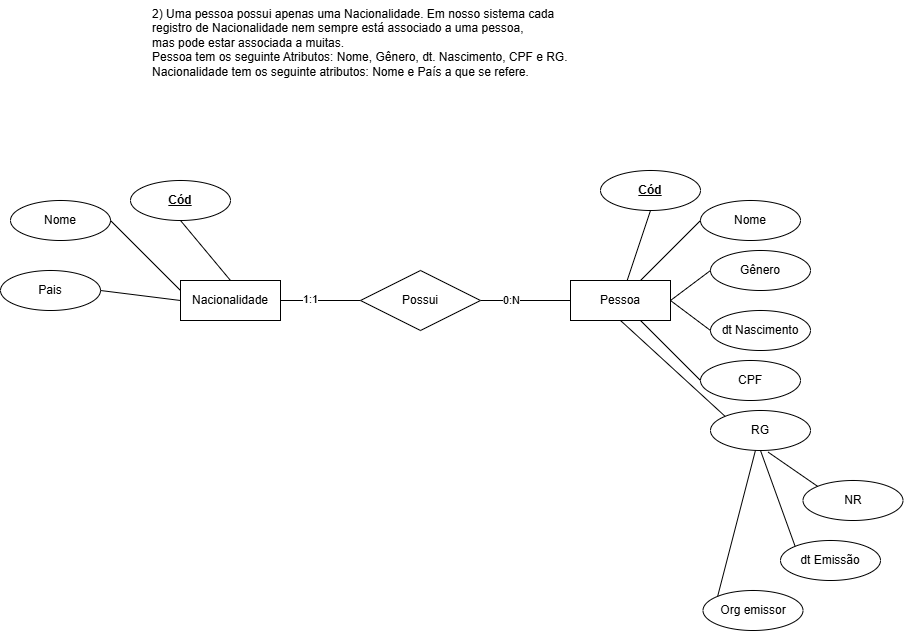

The diagram above was exported from draw.io. Its source (the exported page's mxGraphModel, read from the mxfile embedded in the PNG):
<mxGraphModel dx="1877" dy="1691" grid="1" gridSize="10" guides="1" tooltips="1" connect="1" arrows="1" fold="1" page="1" pageScale="1" pageWidth="827" pageHeight="1169" math="0" shadow="0">
  <root>
    <mxCell id="0" />
    <mxCell id="1" parent="0" />
    <mxCell id="OyDyKNJnk8w622E5FZVZ-1" value="Nacionalidade" style="whiteSpace=wrap;html=1;align=center;" parent="1" vertex="1">
      <mxGeometry x="160" y="120" width="100" height="40" as="geometry" />
    </mxCell>
    <mxCell id="OyDyKNJnk8w622E5FZVZ-2" value="Pessoa" style="whiteSpace=wrap;html=1;align=center;" parent="1" vertex="1">
      <mxGeometry x="550" y="120" width="100" height="40" as="geometry" />
    </mxCell>
    <mxCell id="OyDyKNJnk8w622E5FZVZ-3" style="edgeStyle=orthogonalEdgeStyle;rounded=0;orthogonalLoop=1;jettySize=auto;html=1;endArrow=none;startFill=0;" parent="1" source="OyDyKNJnk8w622E5FZVZ-7" target="OyDyKNJnk8w622E5FZVZ-2" edge="1">
      <mxGeometry relative="1" as="geometry" />
    </mxCell>
    <mxCell id="OyDyKNJnk8w622E5FZVZ-47" value="0:N" style="edgeLabel;html=1;align=center;verticalAlign=middle;resizable=0;points=[];" parent="OyDyKNJnk8w622E5FZVZ-3" connectable="0" vertex="1">
      <mxGeometry x="-0.3259" y="1" relative="1" as="geometry">
        <mxPoint as="offset" />
      </mxGeometry>
    </mxCell>
    <mxCell id="OyDyKNJnk8w622E5FZVZ-5" style="edgeStyle=orthogonalEdgeStyle;rounded=0;orthogonalLoop=1;jettySize=auto;html=1;endArrow=none;startFill=0;" parent="1" source="OyDyKNJnk8w622E5FZVZ-7" target="OyDyKNJnk8w622E5FZVZ-1" edge="1">
      <mxGeometry relative="1" as="geometry" />
    </mxCell>
    <mxCell id="OyDyKNJnk8w622E5FZVZ-46" value="1:1" style="edgeLabel;html=1;align=center;verticalAlign=middle;resizable=0;points=[];" parent="OyDyKNJnk8w622E5FZVZ-5" connectable="0" vertex="1">
      <mxGeometry x="0.2667" y="-2" relative="1" as="geometry">
        <mxPoint as="offset" />
      </mxGeometry>
    </mxCell>
    <mxCell id="OyDyKNJnk8w622E5FZVZ-7" value="Possui" style="shape=rhombus;perimeter=rhombusPerimeter;whiteSpace=wrap;html=1;align=center;" parent="1" vertex="1">
      <mxGeometry x="340" y="110" width="120" height="60" as="geometry" />
    </mxCell>
    <mxCell id="OyDyKNJnk8w622E5FZVZ-8" value="Nome" style="ellipse;whiteSpace=wrap;html=1;align=center;" parent="1" vertex="1">
      <mxGeometry x="-10" y="40" width="100" height="40" as="geometry" />
    </mxCell>
    <mxCell id="OyDyKNJnk8w622E5FZVZ-9" value="Pais" style="ellipse;whiteSpace=wrap;html=1;align=center;" parent="1" vertex="1">
      <mxGeometry x="-20" y="110" width="100" height="40" as="geometry" />
    </mxCell>
    <mxCell id="OyDyKNJnk8w622E5FZVZ-12" value="" style="endArrow=none;html=1;rounded=0;exitX=1;exitY=0.5;exitDx=0;exitDy=0;entryX=0;entryY=0.25;entryDx=0;entryDy=0;" parent="1" source="OyDyKNJnk8w622E5FZVZ-8" target="OyDyKNJnk8w622E5FZVZ-1" edge="1">
      <mxGeometry width="50" height="50" relative="1" as="geometry">
        <mxPoint x="280" y="60" as="sourcePoint" />
        <mxPoint x="330" y="10" as="targetPoint" />
      </mxGeometry>
    </mxCell>
    <mxCell id="OyDyKNJnk8w622E5FZVZ-13" value="" style="endArrow=none;html=1;rounded=0;exitX=1;exitY=0.5;exitDx=0;exitDy=0;entryX=0;entryY=0.5;entryDx=0;entryDy=0;" parent="1" source="OyDyKNJnk8w622E5FZVZ-9" target="OyDyKNJnk8w622E5FZVZ-1" edge="1">
      <mxGeometry width="50" height="50" relative="1" as="geometry">
        <mxPoint x="100" y="50" as="sourcePoint" />
        <mxPoint x="170" y="140" as="targetPoint" />
      </mxGeometry>
    </mxCell>
    <mxCell id="OyDyKNJnk8w622E5FZVZ-16" value="Cód" style="ellipse;whiteSpace=wrap;html=1;align=center;fontStyle=5;" parent="1" vertex="1">
      <mxGeometry x="110" y="20" width="100" height="40" as="geometry" />
    </mxCell>
    <mxCell id="OyDyKNJnk8w622E5FZVZ-17" value="" style="endArrow=none;html=1;rounded=0;entryX=0.5;entryY=1;entryDx=0;entryDy=0;exitX=0.5;exitY=0;exitDx=0;exitDy=0;" parent="1" source="OyDyKNJnk8w622E5FZVZ-1" target="OyDyKNJnk8w622E5FZVZ-16" edge="1">
      <mxGeometry width="50" height="50" relative="1" as="geometry">
        <mxPoint x="360" y="110" as="sourcePoint" />
        <mxPoint x="410" y="60" as="targetPoint" />
      </mxGeometry>
    </mxCell>
    <mxCell id="OyDyKNJnk8w622E5FZVZ-18" value="Cód" style="ellipse;whiteSpace=wrap;html=1;align=center;fontStyle=5;" parent="1" vertex="1">
      <mxGeometry x="580" y="10" width="100" height="40" as="geometry" />
    </mxCell>
    <mxCell id="OyDyKNJnk8w622E5FZVZ-19" value="" style="endArrow=none;html=1;rounded=0;entryX=0.5;entryY=1;entryDx=0;entryDy=0;" parent="1" source="OyDyKNJnk8w622E5FZVZ-2" target="OyDyKNJnk8w622E5FZVZ-18" edge="1">
      <mxGeometry width="50" height="50" relative="1" as="geometry">
        <mxPoint x="660" y="110" as="sourcePoint" />
        <mxPoint x="860" y="50" as="targetPoint" />
      </mxGeometry>
    </mxCell>
    <mxCell id="OyDyKNJnk8w622E5FZVZ-20" value="Nome" style="ellipse;whiteSpace=wrap;html=1;align=center;" parent="1" vertex="1">
      <mxGeometry x="680" y="40" width="100" height="40" as="geometry" />
    </mxCell>
    <mxCell id="OyDyKNJnk8w622E5FZVZ-21" value="Gênero" style="ellipse;whiteSpace=wrap;html=1;align=center;" parent="1" vertex="1">
      <mxGeometry x="690" y="90" width="100" height="40" as="geometry" />
    </mxCell>
    <mxCell id="OyDyKNJnk8w622E5FZVZ-22" value="dt Nascimento" style="ellipse;whiteSpace=wrap;html=1;align=center;" parent="1" vertex="1">
      <mxGeometry x="690" y="150" width="100" height="40" as="geometry" />
    </mxCell>
    <mxCell id="OyDyKNJnk8w622E5FZVZ-23" value="" style="endArrow=none;html=1;rounded=0;entryX=0;entryY=0.5;entryDx=0;entryDy=0;" parent="1" source="OyDyKNJnk8w622E5FZVZ-2" target="OyDyKNJnk8w622E5FZVZ-27" edge="1">
      <mxGeometry width="50" height="50" relative="1" as="geometry">
        <mxPoint x="370" y="110" as="sourcePoint" />
        <mxPoint x="420" y="60" as="targetPoint" />
      </mxGeometry>
    </mxCell>
    <mxCell id="OyDyKNJnk8w622E5FZVZ-24" value="" style="endArrow=none;html=1;rounded=0;entryX=0;entryY=0.5;entryDx=0;entryDy=0;" parent="1" source="OyDyKNJnk8w622E5FZVZ-2" target="OyDyKNJnk8w622E5FZVZ-20" edge="1">
      <mxGeometry width="50" height="50" relative="1" as="geometry">
        <mxPoint x="370" y="110" as="sourcePoint" />
        <mxPoint x="420" y="60" as="targetPoint" />
      </mxGeometry>
    </mxCell>
    <mxCell id="OyDyKNJnk8w622E5FZVZ-25" value="" style="endArrow=none;html=1;rounded=0;entryX=0;entryY=0.5;entryDx=0;entryDy=0;exitX=1;exitY=0.5;exitDx=0;exitDy=0;" parent="1" source="OyDyKNJnk8w622E5FZVZ-2" target="OyDyKNJnk8w622E5FZVZ-21" edge="1">
      <mxGeometry width="50" height="50" relative="1" as="geometry">
        <mxPoint x="370" y="110" as="sourcePoint" />
        <mxPoint x="420" y="60" as="targetPoint" />
      </mxGeometry>
    </mxCell>
    <mxCell id="OyDyKNJnk8w622E5FZVZ-26" value="" style="endArrow=none;html=1;rounded=0;entryX=0;entryY=0.5;entryDx=0;entryDy=0;exitX=1;exitY=0.5;exitDx=0;exitDy=0;" parent="1" source="OyDyKNJnk8w622E5FZVZ-2" target="OyDyKNJnk8w622E5FZVZ-22" edge="1">
      <mxGeometry width="50" height="50" relative="1" as="geometry">
        <mxPoint x="370" y="110" as="sourcePoint" />
        <mxPoint x="420" y="60" as="targetPoint" />
      </mxGeometry>
    </mxCell>
    <mxCell id="OyDyKNJnk8w622E5FZVZ-27" value="CPF" style="ellipse;whiteSpace=wrap;html=1;align=center;" parent="1" vertex="1">
      <mxGeometry x="680" y="200" width="100" height="40" as="geometry" />
    </mxCell>
    <mxCell id="OyDyKNJnk8w622E5FZVZ-28" value="RG" style="ellipse;whiteSpace=wrap;html=1;align=center;" parent="1" vertex="1">
      <mxGeometry x="690" y="250" width="100" height="40" as="geometry" />
    </mxCell>
    <mxCell id="OyDyKNJnk8w622E5FZVZ-29" value="" style="endArrow=none;html=1;rounded=0;entryX=0;entryY=0;entryDx=0;entryDy=0;exitX=0.5;exitY=1;exitDx=0;exitDy=0;" parent="1" source="OyDyKNJnk8w622E5FZVZ-2" target="OyDyKNJnk8w622E5FZVZ-28" edge="1">
      <mxGeometry width="50" height="50" relative="1" as="geometry">
        <mxPoint x="630" y="170" as="sourcePoint" />
        <mxPoint x="690" y="230" as="targetPoint" />
      </mxGeometry>
    </mxCell>
    <mxCell id="OyDyKNJnk8w622E5FZVZ-30" value="NR" style="ellipse;whiteSpace=wrap;html=1;align=center;" parent="1" vertex="1">
      <mxGeometry x="782.5" y="320" width="100" height="40" as="geometry" />
    </mxCell>
    <mxCell id="OyDyKNJnk8w622E5FZVZ-31" value="" style="endArrow=none;html=1;rounded=0;entryX=0;entryY=0;entryDx=0;entryDy=0;exitX=0.577;exitY=1.042;exitDx=0;exitDy=0;exitPerimeter=0;" parent="1" source="OyDyKNJnk8w622E5FZVZ-28" target="OyDyKNJnk8w622E5FZVZ-30" edge="1">
      <mxGeometry width="50" height="50" relative="1" as="geometry">
        <mxPoint x="780" y="260" as="sourcePoint" />
        <mxPoint x="782.5" y="230" as="targetPoint" />
      </mxGeometry>
    </mxCell>
    <mxCell id="OyDyKNJnk8w622E5FZVZ-32" value="dt Emissão" style="ellipse;whiteSpace=wrap;html=1;align=center;" parent="1" vertex="1">
      <mxGeometry x="760" y="380" width="100" height="40" as="geometry" />
    </mxCell>
    <mxCell id="OyDyKNJnk8w622E5FZVZ-33" value="" style="endArrow=none;html=1;rounded=0;entryX=0;entryY=0;entryDx=0;entryDy=0;exitX=0.5;exitY=1;exitDx=0;exitDy=0;" parent="1" source="OyDyKNJnk8w622E5FZVZ-28" target="OyDyKNJnk8w622E5FZVZ-32" edge="1">
      <mxGeometry width="50" height="50" relative="1" as="geometry">
        <mxPoint x="540" y="240" as="sourcePoint" />
        <mxPoint x="630" y="310" as="targetPoint" />
      </mxGeometry>
    </mxCell>
    <mxCell id="OyDyKNJnk8w622E5FZVZ-40" value="Org emissor" style="ellipse;whiteSpace=wrap;html=1;align=center;" parent="1" vertex="1">
      <mxGeometry x="682.5" y="430" width="100" height="40" as="geometry" />
    </mxCell>
    <mxCell id="OyDyKNJnk8w622E5FZVZ-41" value="" style="endArrow=none;html=1;rounded=0;entryX=0;entryY=0;entryDx=0;entryDy=0;" parent="1" source="OyDyKNJnk8w622E5FZVZ-28" target="OyDyKNJnk8w622E5FZVZ-40" edge="1">
      <mxGeometry width="50" height="50" relative="1" as="geometry">
        <mxPoint x="662.5" y="340" as="sourcePoint" />
        <mxPoint x="552.5" y="360" as="targetPoint" />
      </mxGeometry>
    </mxCell>
    <mxCell id="OyDyKNJnk8w622E5FZVZ-44" value="2) Uma pessoa possui apenas uma Nacionalidade. Em nosso sistema cada  &#10;registro de Nacionalidade nem sempre está associado a uma pessoa, &#10;mas pode estar associada a muitas.    &#10;Pessoa tem os seguinte Atributos:  Nome, Gênero,  dt. Nascimento, CPF e RG. &#10;Nacionalidade tem os seguinte atributos: Nome e País a que se refere." style="text;whiteSpace=wrap;html=1;" parent="1" vertex="1">
      <mxGeometry x="130" y="-160" width="450" height="100" as="geometry" />
    </mxCell>
  </root>
</mxGraphModel>